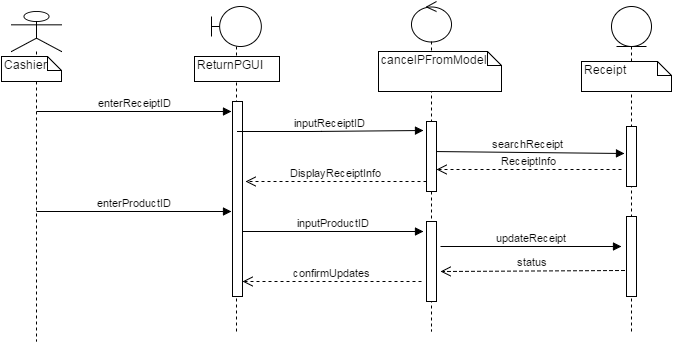

The diagram above was exported from draw.io. Its source (the exported page's mxGraphModel, read from the mxfile embedded in the PNG):
<mxGraphModel dx="870" dy="501" grid="1" gridSize="10" guides="1" tooltips="1" connect="1" arrows="1" fold="1" page="1" pageScale="1" pageWidth="826" pageHeight="1169" background="#ffffff" math="0" shadow="0">
  <root>
    <mxCell id="0" />
    <mxCell id="1" parent="0" />
    <mxCell id="6" value="" style="shape=umlLifeline;participant=umlActor;perimeter=lifelinePerimeter;whiteSpace=wrap;html=1;container=1;collapsible=0;recursiveResize=0;verticalAlign=top;spacingTop=36;labelBackgroundColor=#ffffff;outlineConnect=0;" vertex="1" parent="1">
      <mxGeometry x="60" y="140" width="50" height="330" as="geometry" />
    </mxCell>
    <mxCell id="10" value="Cashier" style="shape=note;whiteSpace=wrap;html=1;size=14;verticalAlign=top;align=left;spacingTop=-6;" vertex="1" parent="6">
      <mxGeometry x="-10" y="45" width="60" height="25" as="geometry" />
    </mxCell>
    <mxCell id="7" value="" style="shape=umlLifeline;participant=umlBoundary;perimeter=lifelinePerimeter;whiteSpace=wrap;html=1;container=1;collapsible=0;recursiveResize=0;verticalAlign=top;spacingTop=36;labelBackgroundColor=#ffffff;outlineConnect=0;" vertex="1" parent="1">
      <mxGeometry x="260" y="135" width="50" height="325" as="geometry" />
    </mxCell>
    <mxCell id="22" value="" style="html=1;points=[];perimeter=orthogonalPerimeter;" vertex="1" parent="7">
      <mxGeometry x="21" y="95" width="10" height="195" as="geometry" />
    </mxCell>
    <mxCell id="8" value="" style="shape=umlLifeline;participant=umlEntity;perimeter=lifelinePerimeter;whiteSpace=wrap;html=1;container=1;collapsible=0;recursiveResize=0;verticalAlign=top;spacingTop=36;labelBackgroundColor=#ffffff;outlineConnect=0;" vertex="1" parent="1">
      <mxGeometry x="660" y="135" width="40" height="325" as="geometry" />
    </mxCell>
    <mxCell id="23" value="" style="html=1;points=[];perimeter=orthogonalPerimeter;" vertex="1" parent="8">
      <mxGeometry x="15" y="120" width="10" height="60" as="geometry" />
    </mxCell>
    <mxCell id="28" value="" style="html=1;points=[];perimeter=orthogonalPerimeter;" vertex="1" parent="8">
      <mxGeometry x="15" y="210" width="10" height="80" as="geometry" />
    </mxCell>
    <mxCell id="9" value="" style="shape=umlLifeline;participant=umlControl;perimeter=lifelinePerimeter;whiteSpace=wrap;html=1;container=1;collapsible=0;recursiveResize=0;verticalAlign=top;spacingTop=36;labelBackgroundColor=#ffffff;outlineConnect=0;" vertex="1" parent="1">
      <mxGeometry x="460" y="130" width="40" height="330" as="geometry" />
    </mxCell>
    <mxCell id="26" value="" style="html=1;points=[];perimeter=orthogonalPerimeter;" vertex="1" parent="9">
      <mxGeometry x="15" y="220" width="10" height="80" as="geometry" />
    </mxCell>
    <mxCell id="11" value="ReturnPGUI" style="shape=note;whiteSpace=wrap;html=1;size=0;verticalAlign=top;align=left;spacingTop=-6;" vertex="1" parent="1">
      <mxGeometry x="243" y="185" width="85" height="25" as="geometry" />
    </mxCell>
    <mxCell id="12" value="Receipt" style="shape=note;whiteSpace=wrap;html=1;size=14;verticalAlign=top;align=left;spacingTop=-6;" vertex="1" parent="1">
      <mxGeometry x="630" y="190" width="90" height="30" as="geometry" />
    </mxCell>
    <mxCell id="13" value="cancelPFromModel" style="shape=note;whiteSpace=wrap;html=1;size=14;verticalAlign=top;align=left;spacingTop=-6;" vertex="1" parent="1">
      <mxGeometry x="427" y="180" width="123" height="40" as="geometry" />
    </mxCell>
    <mxCell id="14" value="enterReceiptID" style="html=1;verticalAlign=bottom;endArrow=block;" edge="1" parent="1">
      <mxGeometry width="80" relative="1" as="geometry">
        <mxPoint x="85" y="240" as="sourcePoint" />
        <mxPoint x="280" y="240" as="targetPoint" />
      </mxGeometry>
    </mxCell>
    <mxCell id="18" value="inputReceiptID" style="html=1;verticalAlign=bottom;endArrow=block;entryX=-0.3;entryY=0.129;entryPerimeter=0;" edge="1" parent="1" target="21">
      <mxGeometry width="80" relative="1" as="geometry">
        <mxPoint x="286" y="260" as="sourcePoint" />
        <mxPoint x="472" y="257" as="targetPoint" />
        <Array as="points">
          <mxPoint x="360" y="260" />
        </Array>
      </mxGeometry>
    </mxCell>
    <mxCell id="19" value="searchReceipt" style="html=1;verticalAlign=bottom;endArrow=block;" edge="1" parent="1">
      <mxGeometry width="80" relative="1" as="geometry">
        <mxPoint x="480" y="280" as="sourcePoint" />
        <mxPoint x="673" y="282" as="targetPoint" />
      </mxGeometry>
    </mxCell>
    <mxCell id="20" value="ReceiptInfo" style="html=1;verticalAlign=bottom;endArrow=open;dashed=1;endSize=8;" edge="1" parent="1" target="21">
      <mxGeometry relative="1" as="geometry">
        <mxPoint x="670" y="298" as="sourcePoint" />
        <mxPoint x="480" y="310" as="targetPoint" />
      </mxGeometry>
    </mxCell>
    <mxCell id="21" value="" style="html=1;points=[];perimeter=orthogonalPerimeter;" vertex="1" parent="1">
      <mxGeometry x="475" y="250" width="10" height="70" as="geometry" />
    </mxCell>
    <mxCell id="24" value="DisplayReceiptInfo" style="html=1;verticalAlign=bottom;endArrow=open;dashed=1;endSize=8;" edge="1" parent="1">
      <mxGeometry relative="1" as="geometry">
        <mxPoint x="475" y="310" as="sourcePoint" />
        <mxPoint x="294" y="310" as="targetPoint" />
      </mxGeometry>
    </mxCell>
    <mxCell id="25" value="enterProductID" style="html=1;verticalAlign=bottom;endArrow=block;" edge="1" parent="1">
      <mxGeometry width="80" relative="1" as="geometry">
        <mxPoint x="85" y="340" as="sourcePoint" />
        <mxPoint x="280" y="340" as="targetPoint" />
      </mxGeometry>
    </mxCell>
    <mxCell id="27" value="inputProductID" style="html=1;verticalAlign=bottom;endArrow=block;" edge="1" parent="1">
      <mxGeometry width="80" relative="1" as="geometry">
        <mxPoint x="291" y="360" as="sourcePoint" />
        <mxPoint x="472" y="360" as="targetPoint" />
      </mxGeometry>
    </mxCell>
    <mxCell id="29" value="updateReceipt" style="html=1;verticalAlign=bottom;endArrow=block;" edge="1" parent="1">
      <mxGeometry width="80" relative="1" as="geometry">
        <mxPoint x="489" y="375" as="sourcePoint" />
        <mxPoint x="670" y="375" as="targetPoint" />
      </mxGeometry>
    </mxCell>
    <mxCell id="30" value="status" style="html=1;verticalAlign=bottom;endArrow=open;dashed=1;endSize=8;exitX=-0.2;exitY=0.675;exitPerimeter=0;" edge="1" parent="1" source="28">
      <mxGeometry relative="1" as="geometry">
        <mxPoint x="569" y="400" as="sourcePoint" />
        <mxPoint x="489" y="400" as="targetPoint" />
      </mxGeometry>
    </mxCell>
    <mxCell id="31" value="confirmUpdates" style="html=1;verticalAlign=bottom;endArrow=open;dashed=1;endSize=8;" edge="1" parent="1">
      <mxGeometry relative="1" as="geometry">
        <mxPoint x="470" y="410" as="sourcePoint" />
        <mxPoint x="291" y="410" as="targetPoint" />
      </mxGeometry>
    </mxCell>
  </root>
</mxGraphModel>